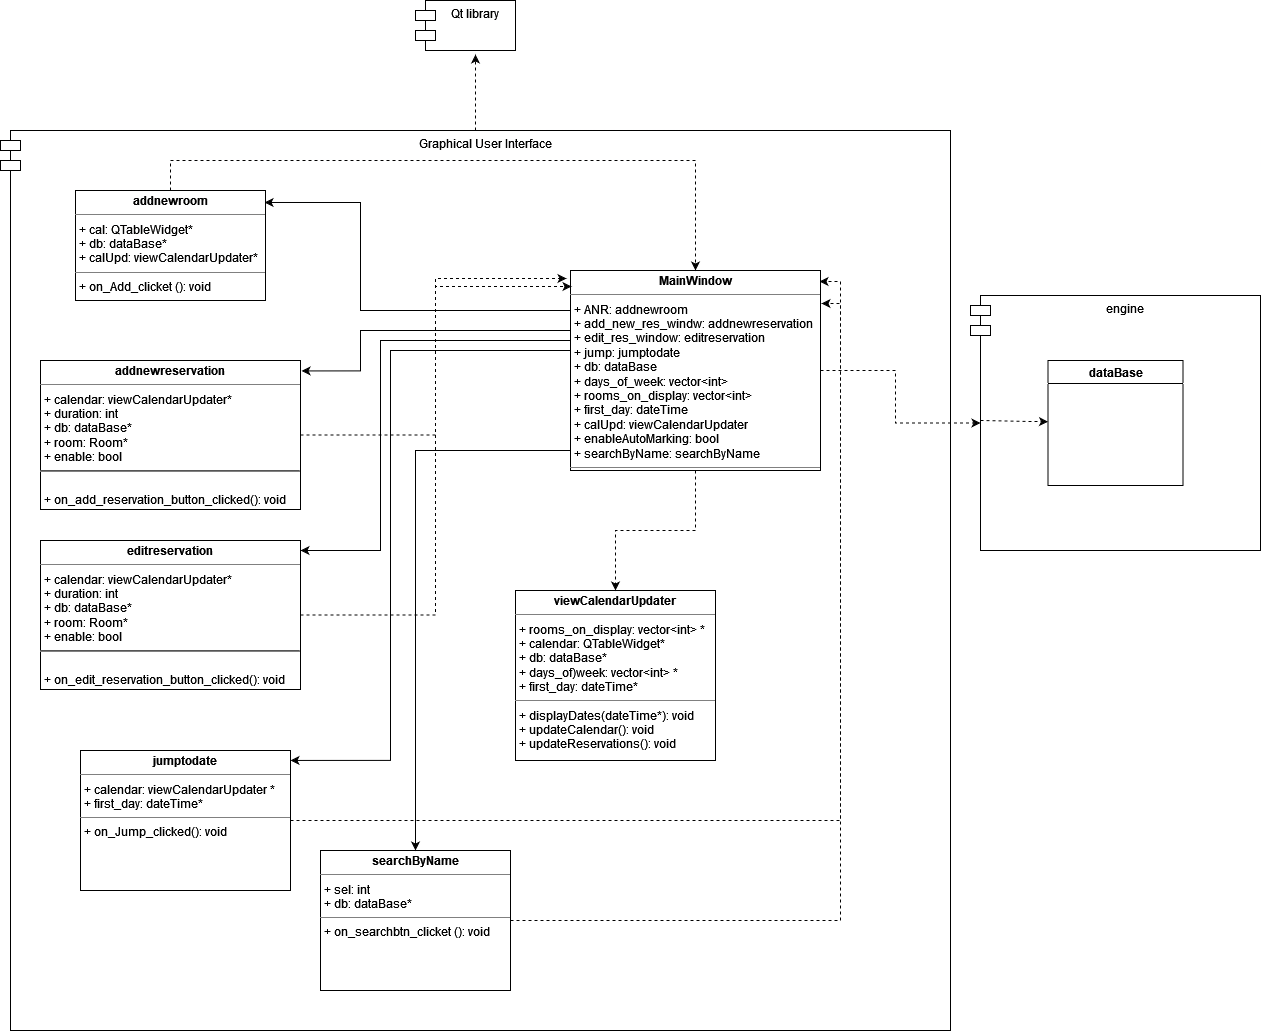

The diagram above was exported from draw.io. Its source (the exported page's mxGraphModel, read from the mxfile embedded in the PNG):
<mxGraphModel dx="1434" dy="782" grid="1" gridSize="10" guides="1" tooltips="1" connect="1" arrows="1" fold="1" page="1" pageScale="1" pageWidth="850" pageHeight="1100" background="none" math="0" shadow="0">
  <root>
    <mxCell id="0" />
    <mxCell id="1" parent="0" />
    <mxCell id="yv_1ziLon4EYoibVXDD8-28" style="edgeStyle=orthogonalEdgeStyle;rounded=0;orthogonalLoop=1;jettySize=auto;html=1;entryX=0.6;entryY=1.08;entryDx=0;entryDy=0;entryPerimeter=0;dashed=1;" edge="1" parent="1" source="yv_1ziLon4EYoibVXDD8-3" target="yv_1ziLon4EYoibVXDD8-25">
      <mxGeometry relative="1" as="geometry" />
    </mxCell>
    <mxCell id="yv_1ziLon4EYoibVXDD8-3" value="Graphical User Interface" style="shape=module;align=left;spacingLeft=20;align=center;verticalAlign=top;" vertex="1" parent="1">
      <mxGeometry x="20" y="190" width="950" height="900" as="geometry" />
    </mxCell>
    <mxCell id="yv_1ziLon4EYoibVXDD8-18" style="edgeStyle=orthogonalEdgeStyle;rounded=0;orthogonalLoop=1;jettySize=auto;html=1;entryX=0.996;entryY=0.055;entryDx=0;entryDy=0;entryPerimeter=0;dashed=1;" edge="1" parent="1" source="5d2195bd80daf111-10" target="5d2195bd80daf111-18">
      <mxGeometry relative="1" as="geometry" />
    </mxCell>
    <mxCell id="5d2195bd80daf111-10" value="&lt;p style=&quot;margin:0px;margin-top:4px;text-align:center;&quot;&gt;&lt;b&gt;searchByName&lt;/b&gt;&lt;/p&gt;&lt;hr size=&quot;1&quot;&gt;&lt;p style=&quot;margin:0px;margin-left:4px;&quot;&gt;+ sel: int&lt;/p&gt;&lt;p style=&quot;margin:0px;margin-left:4px;&quot;&gt;+ db: dataBase*&lt;br&gt;&lt;/p&gt;&lt;hr size=&quot;1&quot;&gt;&lt;p style=&quot;margin:0px;margin-left:4px;&quot;&gt;+ on_searchbtn_clicket (): void&lt;br&gt;&lt;/p&gt;" style="verticalAlign=top;align=left;overflow=fill;fontSize=12;fontFamily=Helvetica;html=1;rounded=0;shadow=0;comic=0;labelBackgroundColor=none;strokeWidth=1" parent="1" vertex="1">
      <mxGeometry x="340" y="910" width="190" height="140" as="geometry" />
    </mxCell>
    <mxCell id="yv_1ziLon4EYoibVXDD8-19" style="edgeStyle=orthogonalEdgeStyle;rounded=0;orthogonalLoop=1;jettySize=auto;html=1;entryX=1.004;entryY=0.165;entryDx=0;entryDy=0;entryPerimeter=0;dashed=1;" edge="1" parent="1" source="5d2195bd80daf111-11" target="5d2195bd80daf111-18">
      <mxGeometry relative="1" as="geometry" />
    </mxCell>
    <mxCell id="5d2195bd80daf111-11" value="&lt;p style=&quot;margin:0px;margin-top:4px;text-align:center;&quot;&gt;&lt;b&gt;jumptodate&lt;/b&gt;&lt;/p&gt;&lt;hr size=&quot;1&quot;&gt;&lt;p style=&quot;margin:0px;margin-left:4px;&quot;&gt;+ calendar: viewCalendarUpdater *&lt;/p&gt;&lt;p style=&quot;margin:0px;margin-left:4px;&quot;&gt;+ first_day: dateTime*&lt;br&gt;&lt;/p&gt;&lt;hr size=&quot;1&quot;&gt;&lt;p style=&quot;margin:0px;margin-left:4px;&quot;&gt;+ on_Jump_clicked(): void&lt;br&gt;&lt;/p&gt;" style="verticalAlign=top;align=left;overflow=fill;fontSize=12;fontFamily=Helvetica;html=1;rounded=0;shadow=0;comic=0;labelBackgroundColor=none;strokeWidth=1" parent="1" vertex="1">
      <mxGeometry x="100" y="810" width="210" height="140" as="geometry" />
    </mxCell>
    <mxCell id="yv_1ziLon4EYoibVXDD8-16" style="edgeStyle=orthogonalEdgeStyle;rounded=0;orthogonalLoop=1;jettySize=auto;html=1;entryX=-0.016;entryY=0.04;entryDx=0;entryDy=0;entryPerimeter=0;dashed=1;" edge="1" parent="1" source="5d2195bd80daf111-12" target="5d2195bd80daf111-18">
      <mxGeometry relative="1" as="geometry" />
    </mxCell>
    <mxCell id="5d2195bd80daf111-12" value="&lt;p style=&quot;margin:0px;margin-top:4px;text-align:center;&quot;&gt;&lt;b&gt;addnewreservation&lt;/b&gt;&lt;/p&gt;&lt;hr size=&quot;1&quot;&gt;&lt;p style=&quot;margin:0px;margin-left:4px;&quot;&gt;+ calendar: viewCalendarUpdater*&lt;/p&gt;&lt;p style=&quot;margin:0px;margin-left:4px;&quot;&gt;+ duration: int&lt;/p&gt;&lt;p style=&quot;margin:0px;margin-left:4px;&quot;&gt;+ db: dataBase*&lt;/p&gt;&lt;p style=&quot;margin:0px;margin-left:4px;&quot;&gt;+ room: Room*&lt;/p&gt;&lt;p style=&quot;margin:0px;margin-left:4px;&quot;&gt;+ enable: bool&lt;/p&gt;&lt;div&gt;&lt;hr&gt;&lt;br&gt;&lt;/div&gt;&lt;p style=&quot;margin:0px;margin-left:4px;&quot;&gt;+ on_add_reservation_button_clicked(): void&lt;br&gt;&lt;/p&gt;&lt;hr size=&quot;1&quot;&gt;" style="verticalAlign=top;align=left;overflow=fill;fontSize=12;fontFamily=Helvetica;html=1;rounded=0;shadow=0;comic=0;labelBackgroundColor=none;strokeWidth=1" parent="1" vertex="1">
      <mxGeometry x="60" y="420" width="260" height="149" as="geometry" />
    </mxCell>
    <mxCell id="5d2195bd80daf111-15" value="&lt;p style=&quot;margin:0px;margin-top:4px;text-align:center;&quot;&gt;&lt;b&gt;viewCalendarUpdater&lt;/b&gt;&lt;/p&gt;&lt;hr size=&quot;1&quot;&gt;&lt;p style=&quot;margin:0px;margin-left:4px;&quot;&gt;+ rooms_on_display: vector&amp;lt;int&amp;gt; *&lt;/p&gt;&lt;p style=&quot;margin:0px;margin-left:4px;&quot;&gt;+ calendar: QTableWidget*&lt;/p&gt;&lt;p style=&quot;margin:0px;margin-left:4px;&quot;&gt;+ db: dataBase*&lt;/p&gt;&lt;p style=&quot;margin:0px;margin-left:4px;&quot;&gt;+ days_of)week: vector&amp;lt;int&amp;gt; *&lt;/p&gt;&lt;p style=&quot;margin:0px;margin-left:4px;&quot;&gt;+ first_day: dateTime*&lt;/p&gt;&lt;hr size=&quot;1&quot;&gt;&lt;p style=&quot;margin:0px;margin-left:4px;&quot;&gt;+ displayDates(dateTime*): void&lt;/p&gt;&lt;p style=&quot;margin:0px;margin-left:4px;&quot;&gt;+ updateCalendar(): void&lt;/p&gt;&lt;p style=&quot;margin:0px;margin-left:4px;&quot;&gt;+ updateReservations(): void&lt;br&gt;&lt;/p&gt;" style="verticalAlign=top;align=left;overflow=fill;fontSize=12;fontFamily=Helvetica;html=1;rounded=0;shadow=0;comic=0;labelBackgroundColor=none;strokeWidth=1" parent="1" vertex="1">
      <mxGeometry x="535" y="650" width="200" height="170" as="geometry" />
    </mxCell>
    <mxCell id="yv_1ziLon4EYoibVXDD8-5" style="edgeStyle=orthogonalEdgeStyle;rounded=0;orthogonalLoop=1;jettySize=auto;html=1;exitX=0;exitY=0.25;exitDx=0;exitDy=0;entryX=1.004;entryY=0.07;entryDx=0;entryDy=0;entryPerimeter=0;" edge="1" parent="1" source="5d2195bd80daf111-18" target="5d2195bd80daf111-12">
      <mxGeometry relative="1" as="geometry">
        <Array as="points">
          <mxPoint x="590" y="390" />
          <mxPoint x="380" y="390" />
          <mxPoint x="380" y="430" />
        </Array>
      </mxGeometry>
    </mxCell>
    <mxCell id="yv_1ziLon4EYoibVXDD8-6" style="edgeStyle=orthogonalEdgeStyle;rounded=0;orthogonalLoop=1;jettySize=auto;html=1;exitX=0;exitY=0.25;exitDx=0;exitDy=0;entryX=0.995;entryY=0.109;entryDx=0;entryDy=0;entryPerimeter=0;" edge="1" parent="1" source="5d2195bd80daf111-18" target="yv_1ziLon4EYoibVXDD8-2">
      <mxGeometry relative="1" as="geometry">
        <Array as="points">
          <mxPoint x="590" y="370" />
          <mxPoint x="380" y="370" />
          <mxPoint x="380" y="262" />
        </Array>
      </mxGeometry>
    </mxCell>
    <mxCell id="yv_1ziLon4EYoibVXDD8-7" style="edgeStyle=orthogonalEdgeStyle;rounded=0;orthogonalLoop=1;jettySize=auto;html=1;exitX=0;exitY=0.5;exitDx=0;exitDy=0;" edge="1" parent="1" source="5d2195bd80daf111-18" target="yv_1ziLon4EYoibVXDD8-1">
      <mxGeometry relative="1" as="geometry">
        <Array as="points">
          <mxPoint x="590" y="400" />
          <mxPoint x="400" y="400" />
          <mxPoint x="400" y="610" />
        </Array>
      </mxGeometry>
    </mxCell>
    <mxCell id="yv_1ziLon4EYoibVXDD8-8" style="edgeStyle=orthogonalEdgeStyle;rounded=0;orthogonalLoop=1;jettySize=auto;html=1;exitX=0;exitY=0.5;exitDx=0;exitDy=0;entryX=1;entryY=0.071;entryDx=0;entryDy=0;entryPerimeter=0;" edge="1" parent="1" source="5d2195bd80daf111-18" target="5d2195bd80daf111-11">
      <mxGeometry relative="1" as="geometry">
        <Array as="points">
          <mxPoint x="590" y="410" />
          <mxPoint x="410" y="410" />
          <mxPoint x="410" y="820" />
        </Array>
      </mxGeometry>
    </mxCell>
    <mxCell id="yv_1ziLon4EYoibVXDD8-9" style="edgeStyle=orthogonalEdgeStyle;rounded=0;orthogonalLoop=1;jettySize=auto;html=1;exitX=0;exitY=0.75;exitDx=0;exitDy=0;" edge="1" parent="1" source="5d2195bd80daf111-18" target="5d2195bd80daf111-10">
      <mxGeometry relative="1" as="geometry">
        <Array as="points">
          <mxPoint x="590" y="510" />
          <mxPoint x="435" y="510" />
        </Array>
      </mxGeometry>
    </mxCell>
    <mxCell id="yv_1ziLon4EYoibVXDD8-10" style="edgeStyle=orthogonalEdgeStyle;rounded=0;orthogonalLoop=1;jettySize=auto;html=1;dashed=1;" edge="1" parent="1" source="5d2195bd80daf111-18" target="5d2195bd80daf111-15">
      <mxGeometry relative="1" as="geometry" />
    </mxCell>
    <mxCell id="yv_1ziLon4EYoibVXDD8-20" style="edgeStyle=orthogonalEdgeStyle;rounded=0;orthogonalLoop=1;jettySize=auto;html=1;entryX=0;entryY=0.5;entryDx=10;entryDy=0;entryPerimeter=0;dashed=1;" edge="1" parent="1" source="5d2195bd80daf111-18" target="yv_1ziLon4EYoibVXDD8-4">
      <mxGeometry relative="1" as="geometry" />
    </mxCell>
    <mxCell id="5d2195bd80daf111-18" value="&lt;p style=&quot;margin:0px;margin-top:4px;text-align:center;&quot;&gt;&lt;b&gt;MainWindow&lt;/b&gt;&lt;/p&gt;&lt;hr size=&quot;1&quot;&gt;&lt;p style=&quot;margin:0px;margin-left:4px;&quot;&gt;+ ANR: addnewroom&lt;br&gt;+ add_new_res_windw: addnewreservation&lt;/p&gt;&lt;p style=&quot;margin:0px;margin-left:4px;&quot;&gt;+ edit_res_window: editreservation&lt;/p&gt;&lt;p style=&quot;margin:0px;margin-left:4px;&quot;&gt;+ jump: jumptodate&lt;/p&gt;&lt;p style=&quot;margin:0px;margin-left:4px;&quot;&gt;+ db: dataBase&lt;/p&gt;&lt;p style=&quot;margin:0px;margin-left:4px;&quot;&gt;+ days_of_week: vector&amp;lt;int&amp;gt;&lt;/p&gt;&lt;p style=&quot;margin:0px;margin-left:4px;&quot;&gt;+ rooms_on_display: vector&amp;lt;int&amp;gt;&lt;/p&gt;&lt;p style=&quot;margin:0px;margin-left:4px;&quot;&gt;+ first_day: dateTime&lt;/p&gt;&lt;p style=&quot;margin:0px;margin-left:4px;&quot;&gt;+ calUpd: viewCalendarUpdater&lt;/p&gt;&lt;p style=&quot;margin:0px;margin-left:4px;&quot;&gt;+ enableAutoMarking: bool&lt;/p&gt;&lt;p style=&quot;margin:0px;margin-left:4px;&quot;&gt;+ searchByName: searchByName&lt;br&gt;&lt;/p&gt;&lt;hr size=&quot;1&quot;&gt;&lt;br&gt;&lt;p style=&quot;margin:0px;margin-left:4px;&quot;&gt;&lt;br&gt;&lt;/p&gt;" style="verticalAlign=top;align=left;overflow=fill;fontSize=12;fontFamily=Helvetica;html=1;rounded=0;shadow=0;comic=0;labelBackgroundColor=none;strokeWidth=1" parent="1" vertex="1">
      <mxGeometry x="590" y="330" width="250" height="200" as="geometry" />
    </mxCell>
    <mxCell id="yv_1ziLon4EYoibVXDD8-17" style="edgeStyle=orthogonalEdgeStyle;rounded=0;orthogonalLoop=1;jettySize=auto;html=1;entryX=0.004;entryY=0.08;entryDx=0;entryDy=0;entryPerimeter=0;dashed=1;" edge="1" parent="1" source="yv_1ziLon4EYoibVXDD8-1" target="5d2195bd80daf111-18">
      <mxGeometry relative="1" as="geometry" />
    </mxCell>
    <mxCell id="yv_1ziLon4EYoibVXDD8-1" value="&lt;p style=&quot;margin:0px;margin-top:4px;text-align:center;&quot;&gt;&lt;b&gt;editreservation&lt;/b&gt;&lt;/p&gt;&lt;hr size=&quot;1&quot;&gt;&lt;p style=&quot;margin:0px;margin-left:4px;&quot;&gt;+ calendar: viewCalendarUpdater*&lt;/p&gt;&lt;p style=&quot;margin:0px;margin-left:4px;&quot;&gt;+ duration: int&lt;/p&gt;&lt;p style=&quot;margin:0px;margin-left:4px;&quot;&gt;+ db: dataBase*&lt;/p&gt;&lt;p style=&quot;margin:0px;margin-left:4px;&quot;&gt;+ room: Room*&lt;/p&gt;&lt;p style=&quot;margin:0px;margin-left:4px;&quot;&gt;+ enable: bool&lt;/p&gt;&lt;div&gt;&lt;hr&gt;&lt;br&gt;&lt;/div&gt;&lt;p style=&quot;margin:0px;margin-left:4px;&quot;&gt;+ on_edit_reservation_button_clicked(): void&lt;br&gt;&lt;/p&gt;&lt;hr size=&quot;1&quot;&gt;" style="verticalAlign=top;align=left;overflow=fill;fontSize=12;fontFamily=Helvetica;html=1;rounded=0;shadow=0;comic=0;labelBackgroundColor=none;strokeWidth=1" vertex="1" parent="1">
      <mxGeometry x="60" y="600" width="260" height="149" as="geometry" />
    </mxCell>
    <mxCell id="yv_1ziLon4EYoibVXDD8-15" style="edgeStyle=orthogonalEdgeStyle;rounded=0;orthogonalLoop=1;jettySize=auto;html=1;entryX=0.5;entryY=0;entryDx=0;entryDy=0;dashed=1;" edge="1" parent="1" source="yv_1ziLon4EYoibVXDD8-2" target="5d2195bd80daf111-18">
      <mxGeometry relative="1" as="geometry">
        <Array as="points">
          <mxPoint x="190" y="220" />
          <mxPoint x="715" y="220" />
        </Array>
      </mxGeometry>
    </mxCell>
    <mxCell id="yv_1ziLon4EYoibVXDD8-2" value="&lt;p style=&quot;margin:0px;margin-top:4px;text-align:center;&quot;&gt;&lt;b&gt;addnewroom&lt;/b&gt;&lt;/p&gt;&lt;hr size=&quot;1&quot;&gt;&lt;p style=&quot;margin:0px;margin-left:4px;&quot;&gt;+ cal: QTableWidget*&lt;/p&gt;&lt;p style=&quot;margin:0px;margin-left:4px;&quot;&gt;+ db: dataBase*&lt;/p&gt;&lt;p style=&quot;margin:0px;margin-left:4px;&quot;&gt;+ calUpd: viewCalendarUpdater*&lt;br&gt;&lt;/p&gt;&lt;hr size=&quot;1&quot;&gt;&lt;p style=&quot;margin:0px;margin-left:4px;&quot;&gt;+ on_Add_clicket (): void&lt;br&gt;&lt;/p&gt;" style="verticalAlign=top;align=left;overflow=fill;fontSize=12;fontFamily=Helvetica;html=1;rounded=0;shadow=0;comic=0;labelBackgroundColor=none;strokeWidth=1" vertex="1" parent="1">
      <mxGeometry x="95" y="250" width="190" height="110" as="geometry" />
    </mxCell>
    <mxCell id="yv_1ziLon4EYoibVXDD8-4" value="engine" style="shape=module;align=left;spacingLeft=20;align=center;verticalAlign=top;" vertex="1" parent="1">
      <mxGeometry x="990" y="355" width="290" height="255" as="geometry" />
    </mxCell>
    <mxCell id="yv_1ziLon4EYoibVXDD8-21" value="dataBase" style="swimlane;whiteSpace=wrap;html=1;" vertex="1" parent="1">
      <mxGeometry x="1067.5" y="420" width="135" height="125" as="geometry" />
    </mxCell>
    <mxCell id="yv_1ziLon4EYoibVXDD8-24" value="" style="endArrow=classic;html=1;rounded=0;dashed=1;" edge="1" parent="1" target="yv_1ziLon4EYoibVXDD8-21">
      <mxGeometry width="50" height="50" relative="1" as="geometry">
        <mxPoint x="1000" y="480" as="sourcePoint" />
        <mxPoint x="1050" y="430" as="targetPoint" />
      </mxGeometry>
    </mxCell>
    <mxCell id="yv_1ziLon4EYoibVXDD8-25" value="Qt library" style="shape=module;align=left;spacingLeft=20;align=center;verticalAlign=top;" vertex="1" parent="1">
      <mxGeometry x="435" y="60" width="100" height="50" as="geometry" />
    </mxCell>
  </root>
</mxGraphModel>